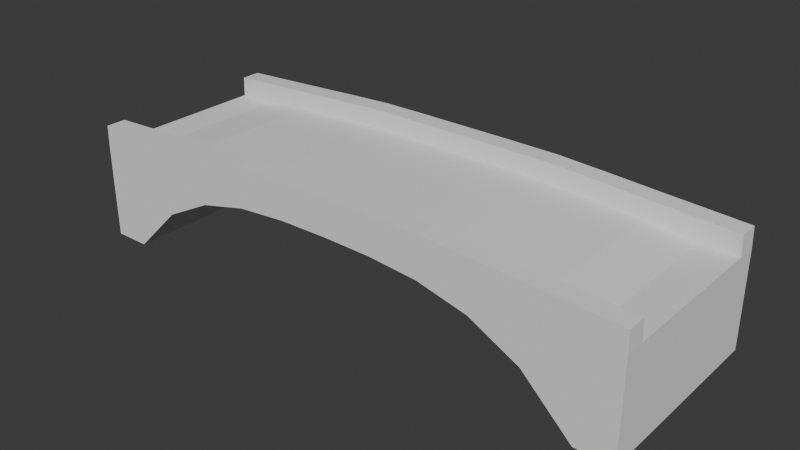 # Source: bridge.blend  (saved by Blender 4.1.24; exported with 4.5.12 LTS)
import bpy
from mathutils import Matrix  # noqa: F401  (used for matrix-valued properties, if any)

bpy.ops.wm.read_factory_settings(use_empty=True)
scene = bpy.context.scene
scene.name = 'Scene'

# ---- world
world_world = bpy.data.worlds.new('World'); scene.world = world_world
world_world.use_nodes = True; world_world.node_tree.nodes.clear()
_N = world_world.node_tree.nodes; _L = world_world.node_tree.links
n0 = _N.new('ShaderNodeOutputWorld'); n0.name = 'World Output'; n0.location = (300, 300)
n1 = _N.new('ShaderNodeBackground'); n1.name = 'Background'; n1.location = (10, 300)
n1.inputs[0].default_value = (0.05088, 0.05088, 0.05088, 1.0)
_L.new(n1.outputs[0], n0.inputs[0])
n0.is_active_output = True
world_world.color = (0.05088, 0.05088, 0.05088)
world_world.use_sun_shadow = False
world_world.sun_shadow_jitter_overblur = 0.0

# ---- meshes
me_cube_007 = bpy.data.meshes.new('Cube.007')
me_cube_007.from_pydata([(0.0, -0.1, -0.03536), (0.0, -0.1, 0.0007025), (0.0, 0.1, -0.03536), (0.0, 0.1, 0.0007025), (0.25, -0.1, -0.1278), (0.25, -0.1, -0.007857), (0.25, 0.1, -0.1278), (0.25, 0.1, -0.007857), (0.2, 0.1, -0.07871), (0.15, 0.1, -0.05274), (0.1, 0.1, -0.0405), (0.05, 0.1, -0.03618), (0.05, 0.1, 0.0007025), (0.1, 0.1, 0.0003601), (0.15, 0.1, -0.002208), (0.2, 0.1, -0.005118), (0.05, -0.1, -0.03618), (0.1, -0.1, -0.0405), (0.15, -0.1, -0.05274), (0.2, -0.1, -0.07871), (0.2, -0.1, -0.005118), (0.15, -0.1, -0.002208), (0.1, -0.1, 0.0003601), (0.05, -0.1, 0.0007025), (0.0, 0.0799, -0.03536), (0.0, -0.0799, -0.03536), (0.0, -0.0799, 0.0007025), (0.0, 0.0799, 0.0007025), (0.25, -0.0799, -0.1278), (0.25, 0.0799, -0.1278), (0.25, 0.0799, -0.007857), (0.25, -0.0799, -0.007857), (0.2, 0.0799, -0.005118), (0.2, -0.0799, -0.005118), (0.15, 0.0799, -0.002208), (0.15, -0.0799, -0.002208), (0.1, 0.0799, 0.0003601), (0.1, -0.0799, 0.0003601), (0.05, 0.0799, 0.0007025), (0.05, -0.0799, 0.0007025), (0.05, 0.0799, -0.03618), (0.05, -0.0799, -0.03618), (0.1, 0.0799, -0.0405), (0.1, -0.0799, -0.0405), (0.15, 0.0799, -0.05274), (0.15, -0.0799, -0.05274), (0.2, 0.0799, -0.07871), (0.2, -0.0799, -0.07871), (0.0, -0.1, -0.01282), (0.0, 0.1, -0.01282), (0.25, 0.1, -0.0301), (0.25, -0.1, -0.0301), (0.2, -0.1, -0.02056), (0.15, -0.1, -0.01633), (0.1, -0.1, -0.01356), (0.05, -0.1, -0.01302), (0.05, 0.1, -0.01302), (0.1, 0.1, -0.01356), (0.15, 0.1, -0.01633), (0.2, 0.1, -0.02056), (0.25, 0.0799, -0.0301), (0.25, -0.0799, -0.0301), (0.0, -0.0799, -0.01778), (0.0, 0.0799, -0.01778), (0.2, 0.0799, -0.02394), (0.2, -0.0799, -0.02394), (0.15, 0.0799, -0.02123), (0.15, -0.0799, -0.02123), (0.1, 0.0799, -0.01876), (0.1, -0.0799, -0.01876), (0.05, 0.0799, -0.01778), (0.05, -0.0799, -0.01778), (0.2868, -0.1, -0.1278), (0.2861, -0.1, -0.009829), (0.2868, 0.1, -0.1278), (0.2861, 0.1, -0.009829), (0.2868, -0.0799, -0.1278), (0.2868, 0.0799, -0.1278), (0.2861, 0.0799, -0.009829), (0.2861, -0.0799, -0.009829), (0.2868, 0.1, -0.0301), (0.2868, -0.1, -0.0301), (0.2868, 0.0799, -0.0301), (0.2868, -0.0799, -0.0301), (-0.25, -0.1, -0.1278), (-0.25, -0.1, -0.007857), (-0.25, 0.1, -0.1278), (-0.25, 0.1, -0.007857), (-0.2, 0.1, -0.07871), (-0.15, 0.1, -0.05274), (-0.1, 0.1, -0.0405), (-0.05, 0.1, -0.03618), (-0.05, 0.1, 0.0007025), (-0.1, 0.1, 0.0003601), (-0.15, 0.1, -0.002208), (-0.2, 0.1, -0.005118), (-0.05, -0.1, -0.03618), (-0.1, -0.1, -0.0405), (-0.15, -0.1, -0.05274), (-0.2, -0.1, -0.07871), (-0.2, -0.1, -0.005118), (-0.15, -0.1, -0.002208), (-0.1, -0.1, 0.0003601), (-0.05, -0.1, 0.0007025), (-0.25, -0.0799, -0.1278), (-0.25, 0.0799, -0.1278), (-0.25, 0.0799, -0.007857), (-0.25, -0.0799, -0.007857), (-0.2, 0.0799, -0.005118), (-0.2, -0.0799, -0.005118), (-0.15, 0.0799, -0.002208), (-0.15, -0.0799, -0.002208), (-0.1, 0.0799, 0.0003601), (-0.1, -0.0799, 0.0003601), (-0.05, 0.0799, 0.0007025), (-0.05, -0.0799, 0.0007025), (-0.05, 0.0799, -0.03618), (-0.05, -0.0799, -0.03618), (-0.1, 0.0799, -0.0405), (-0.1, -0.0799, -0.0405), (-0.15, 0.0799, -0.05274), (-0.15, -0.0799, -0.05274), (-0.2, 0.0799, -0.07871), (-0.2, -0.0799, -0.07871), (-0.25, 0.1, -0.0301), (-0.25, -0.1, -0.0301), (-0.2, -0.1, -0.02056), (-0.15, -0.1, -0.01633), (-0.1, -0.1, -0.01356), (-0.05, -0.1, -0.01302), (-0.05, 0.1, -0.01302), (-0.1, 0.1, -0.01356), (-0.15, 0.1, -0.01633), (-0.2, 0.1, -0.02056), (-0.25, 0.0799, -0.0301), (-0.25, -0.0799, -0.0301), (-0.2, 0.0799, -0.02394), (-0.2, -0.0799, -0.02394), (-0.15, 0.0799, -0.02123), (-0.15, -0.0799, -0.02123), (-0.1, 0.0799, -0.01876), (-0.1, -0.0799, -0.01876), (-0.05, 0.0799, -0.01778), (-0.05, -0.0799, -0.01778), (-0.2868, -0.1, -0.1278), (-0.2861, -0.1, -0.009829), (-0.2868, 0.1, -0.1278), (-0.2861, 0.1, -0.009829), (-0.2868, -0.0799, -0.1278), (-0.2868, 0.0799, -0.1278), (-0.2861, 0.0799, -0.009829), (-0.2861, -0.0799, -0.009829), (-0.2868, 0.1, -0.0301), (-0.2868, -0.1, -0.0301), (-0.2868, 0.0799, -0.0301), (-0.2868, -0.0799, -0.0301)], [], [(59, 15, 7, 50), (50, 7, 75, 80), (55, 23, 1, 48), (47, 28, 4, 19), (39, 26, 1, 23), (31, 33, 20, 5), (33, 35, 21, 20), (35, 37, 22, 21), (37, 39, 23, 22), (25, 41, 16, 0), (41, 43, 17, 16), (43, 45, 18, 17), (45, 47, 19, 18), (51, 5, 20, 52), (52, 20, 21, 53), (53, 21, 22, 54), (54, 22, 23, 55), (49, 3, 12, 56), (56, 12, 13, 57), (57, 13, 14, 58), (58, 14, 15, 59), (9, 8, 46, 44), (44, 46, 47, 45), (10, 9, 44, 42), (42, 44, 45, 43), (11, 10, 42, 40), (40, 42, 43, 41), (2, 11, 40, 24), (24, 40, 41, 25), (13, 12, 38, 36), (30, 32, 64, 60), (14, 13, 36, 34), (15, 14, 34, 32), (26, 39, 71, 62), (7, 15, 32, 30), (34, 36, 68, 66), (12, 3, 27, 38), (35, 33, 65, 67), (8, 6, 29, 46), (46, 29, 28, 47), (6, 50, 80, 74), (68, 70, 71, 69), (7, 30, 78, 75), (30, 60, 82, 78), (9, 58, 59, 8), (10, 57, 58, 9), (11, 56, 57, 10), (2, 49, 56, 11), (17, 54, 55, 16), (18, 53, 54, 17), (19, 52, 53, 18), (4, 51, 52, 19), (16, 55, 48, 0), (51, 4, 72, 81), (8, 59, 50, 6), (66, 68, 69, 67), (64, 66, 67, 65), (60, 64, 65, 61), (70, 63, 62, 71), (37, 35, 67, 69), (36, 38, 70, 68), (33, 31, 61, 65), (32, 34, 66, 64), (39, 37, 69, 71), (38, 27, 63, 70), (83, 79, 73, 81), (80, 75, 78, 82), (77, 82, 83, 76), (74, 80, 82, 77), (76, 83, 81, 72), (61, 31, 79, 83), (29, 6, 74, 77), (5, 51, 81, 73), (4, 28, 76, 72), (60, 61, 83, 82), (31, 5, 73, 79), (28, 29, 77, 76), (133, 124, 87, 95), (124, 152, 147, 87), (129, 48, 1, 103), (123, 99, 84, 104), (115, 103, 1, 26), (107, 85, 100, 109), (109, 100, 101, 111), (111, 101, 102, 113), (113, 102, 103, 115), (25, 0, 96, 117), (117, 96, 97, 119), (119, 97, 98, 121), (121, 98, 99, 123), (125, 126, 100, 85), (126, 127, 101, 100), (127, 128, 102, 101), (128, 129, 103, 102), (49, 130, 92, 3), (130, 131, 93, 92), (131, 132, 94, 93), (132, 133, 95, 94), (89, 120, 122, 88), (120, 121, 123, 122), (90, 118, 120, 89), (118, 119, 121, 120), (91, 116, 118, 90), (116, 117, 119, 118), (2, 24, 116, 91), (24, 25, 117, 116), (93, 112, 114, 92), (106, 134, 136, 108), (94, 110, 112, 93), (95, 108, 110, 94), (26, 62, 143, 115), (87, 106, 108, 95), (110, 138, 140, 112), (92, 114, 27, 3), (111, 139, 137, 109), (88, 122, 105, 86), (122, 123, 104, 105), (86, 146, 152, 124), (140, 141, 143, 142), (87, 147, 150, 106), (106, 150, 154, 134), (89, 88, 133, 132), (90, 89, 132, 131), (91, 90, 131, 130), (2, 91, 130, 49), (97, 96, 129, 128), (98, 97, 128, 127), (99, 98, 127, 126), (84, 99, 126, 125), (96, 0, 48, 129), (125, 153, 144, 84), (88, 86, 124, 133), (138, 139, 141, 140), (136, 137, 139, 138), (134, 135, 137, 136), (142, 143, 62, 63), (113, 141, 139, 111), (112, 140, 142, 114), (109, 137, 135, 107), (108, 136, 138, 110), (115, 143, 141, 113), (114, 142, 63, 27), (155, 153, 145, 151), (152, 154, 150, 147), (149, 148, 155, 154), (146, 149, 154, 152), (148, 144, 153, 155), (135, 155, 151, 107), (105, 149, 146, 86), (85, 145, 153, 125), (84, 144, 148, 104), (134, 154, 155, 135), (107, 151, 145, 85), (104, 148, 149, 105)])
_uv = me_cube_007.uv_layers.new(name='UVMap')
_uv.uv.foreach_set('vector', [0.5647, 0.45, 0.625, 0.45, 0.625, 0.5, 0.5647, 0.5, 0.5647, 0.5, 0.625, 0.5, 0.625, 0.5, 0.5647, 0.5, 0.5647, 0.95, 0.625, 0.95, 0.625, 1.0, 0.5647, 1.0, 0.325, 0.6667, 0.375, 0.6667, 0.375, 0.75, 0.325, 0.75, 0.825, 0.6667, 0.875, 0.6667, 0.875, 0.75, 0.825, 0.75, 0.625, 0.6667, 0.675, 0.6667, 0.675, 0.75, 0.625, 0.75, 0.675, 0.6667, 0.725, 0.6667, 0.725, 0.75, 0.675, 0.75, 0.725, 0.6667, 0.775, 0.6667, 0.775, 0.75, 0.725, 0.75, 0.775, 0.6667, 0.825, 0.6667, 0.825, 0.75, 0.775, 0.75, 0.125, 0.6667, 0.175, 0.6667, 0.175, 0.75, 0.125, 0.75, 0.175, 0.6667, 0.225, 0.6667, 0.225, 0.75, 0.175, 0.75, 0.225, 0.6667, 0.275, 0.6667, 0.275, 0.75, 0.225, 0.75, 0.275, 0.6667, 0.325, 0.6667, 0.325, 0.75, 0.275, 0.75, 0.5647, 0.75, 0.625, 0.75, 0.625, 0.8, 0.5647, 0.8, 0.5647, 0.8, 0.625, 0.8, 0.625, 0.85, 0.5647, 0.85, 0.5647, 0.85, 0.625, 0.85, 0.625, 0.9, 0.5647, 0.9, 0.5647, 0.9, 0.625, 0.9, 0.625, 0.95, 0.5647, 0.95, 0.5647, 0.25, 0.625, 0.25, 0.625, 0.3, 0.5647, 0.3, 0.5647, 0.3, 0.625, 0.3, 0.625, 0.35, 0.5647, 0.35, 0.5647, 0.35, 0.625, 0.35, 0.625, 0.4, 0.5647, 0.4, 0.5647, 0.4, 0.625, 0.4, 0.625, 0.45, 0.5647, 0.45, 0.275, 0.5, 0.325, 0.5, 0.325, 0.5833, 0.275, 0.5833, 0.275, 0.5833, 0.325, 0.5833, 0.325, 0.6667, 0.275, 0.6667, 0.225, 0.5, 0.275, 0.5, 0.275, 0.5833, 0.225, 0.5833, 0.225, 0.5833, 0.275, 0.5833, 0.275, 0.6667, 0.225, 0.6667, 0.175, 0.5, 0.225, 0.5, 0.225, 0.5833, 0.175, 0.5833, 0.175, 0.5833, 0.225, 0.5833, 0.225, 0.6667, 0.175, 0.6667, 0.125, 0.5, 0.175, 0.5, 0.175, 0.5833, 0.125, 0.5833, 0.125, 0.5833, 0.175, 0.5833, 0.175, 0.6667, 0.125, 0.6667, 0.775, 0.5, 0.825, 0.5, 0.825, 0.5833, 0.775, 0.5833, 0.625, 0.5833, 0.675, 0.5833, 0.675, 0.5833, 0.625, 0.5833, 0.725, 0.5, 0.775, 0.5, 0.775, 0.5833, 0.725, 0.5833, 0.675, 0.5, 0.725, 0.5, 0.725, 0.5833, 0.675, 0.5833, 0.875, 0.6667, 0.825, 0.6667, 0.825, 0.6667, 0.875, 0.6667, 0.625, 0.5, 0.675, 0.5, 0.675, 0.5833, 0.625, 0.5833, 0.725, 0.5833, 0.775, 0.5833, 0.775, 0.5833, 0.725, 0.5833, 0.825, 0.5, 0.875, 0.5, 0.875, 0.5833, 0.825, 0.5833, 0.725, 0.6667, 0.675, 0.6667, 0.675, 0.6667, 0.725, 0.6667, 0.325, 0.5, 0.375, 0.5, 0.375, 0.5833, 0.325, 0.5833, 0.325, 0.5833, 0.375, 0.5833, 0.375, 0.6667, 0.325, 0.6667, 0.375, 0.5, 0.5647, 0.5, 0.5647, 0.5, 0.375, 0.5, 0.775, 0.5833, 0.825, 0.5833, 0.825, 0.6667, 0.775, 0.6667, 0.625, 0.5, 0.625, 0.5833, 0.625, 0.5833, 0.625, 0.5, 0.625, 0.5833, 0.625, 0.5833, 0.625, 0.5833, 0.625, 0.5833, 0.375, 0.4, 0.5647, 0.4, 0.5647, 0.45, 0.375, 0.45, 0.375, 0.35, 0.5647, 0.35, 0.5647, 0.4, 0.375, 0.4, 0.375, 0.3, 0.5647, 0.3, 0.5647, 0.35, 0.375, 0.35, 0.375, 0.25, 0.5647, 0.25, 0.5647, 0.3, 0.375, 0.3, 0.375, 0.9, 0.5647, 0.9, 0.5647, 0.95, 0.375, 0.95, 0.375, 0.85, 0.5647, 0.85, 0.5647, 0.9, 0.375, 0.9, 0.375, 0.8, 0.5647, 0.8, 0.5647, 0.85, 0.375, 0.85, 0.375, 0.75, 0.5647, 0.75, 0.5647, 0.8, 0.375, 0.8, 0.375, 0.95, 0.5647, 0.95, 0.5647, 1.0, 0.375, 1.0, 0.5647, 0.75, 0.375, 0.75, 0.375, 0.75, 0.5647, 0.75, 0.375, 0.45, 0.5647, 0.45, 0.5647, 0.5, 0.375, 0.5, 0.725, 0.5833, 0.775, 0.5833, 0.775, 0.6667, 0.725, 0.6667, 0.675, 0.5833, 0.725, 0.5833, 0.725, 0.6667, 0.675, 0.6667, 0.625, 0.5833, 0.675, 0.5833, 0.675, 0.6667, 0.625, 0.6667, 0.825, 0.5833, 0.875, 0.5833, 0.875, 0.6667, 0.825, 0.6667, 0.775, 0.6667, 0.725, 0.6667, 0.725, 0.6667, 0.775, 0.6667, 0.775, 0.5833, 0.825, 0.5833, 0.825, 0.5833, 0.775, 0.5833, 0.675, 0.6667, 0.625, 0.6667, 0.625, 0.6667, 0.675, 0.6667, 0.675, 0.5833, 0.725, 0.5833, 0.725, 0.5833, 0.675, 0.5833, 0.825, 0.6667, 0.775, 0.6667, 0.775, 0.6667, 0.825, 0.6667, 0.825, 0.5833, 0.875, 0.5833, 0.875, 0.5833, 0.825, 0.5833, 0.5647, 0.6667, 0.625, 0.6667, 0.625, 0.75, 0.5647, 0.75, 0.5647, 0.5, 0.625, 0.5, 0.625, 0.5833, 0.5647, 0.5833, 0.375, 0.5833, 0.5647, 0.5833, 0.5647, 0.6667, 0.375, 0.6667, 0.375, 0.5, 0.5647, 0.5, 0.5647, 0.5833, 0.375, 0.5833, 0.375, 0.6667, 0.5647, 0.6667, 0.5647, 0.75, 0.375, 0.75, 0.625, 0.6667, 0.625, 0.6667, 0.625, 0.6667, 0.625, 0.6667, 0.375, 0.5833, 0.375, 0.5, 0.375, 0.5, 0.375, 0.5833, 0.625, 0.75, 0.5647, 0.75, 0.5647, 0.75, 0.625, 0.75, 0.375, 0.75, 0.375, 0.6667, 0.375, 0.6667, 0.375, 0.75, 0.625, 0.5833, 0.625, 0.6667, 0.625, 0.6667, 0.625, 0.5833, 0.625, 0.6667, 0.625, 0.75, 0.625, 0.75, 0.625, 0.6667, 0.375, 0.6667, 0.375, 0.5833, 0.375, 0.5833, 0.375, 0.6667, 0.5647, 0.45, 0.5647, 0.5, 0.625, 0.5, 0.625, 0.45, 0.5647, 0.5, 0.5647, 0.5, 0.625, 0.5, 0.625, 0.5, 0.5647, 0.95, 0.5647, 1.0, 0.625, 1.0, 0.625, 0.95, 0.325, 0.6667, 0.325, 0.75, 0.375, 0.75, 0.375, 0.6667, 0.825, 0.6667, 0.825, 0.75, 0.875, 0.75, 0.875, 0.6667, 0.625, 0.6667, 0.625, 0.75, 0.675, 0.75, 0.675, 0.6667, 0.675, 0.6667, 0.675, 0.75, 0.725, 0.75, 0.725, 0.6667, 0.725, 0.6667, 0.725, 0.75, 0.775, 0.75, 0.775, 0.6667, 0.775, 0.6667, 0.775, 0.75, 0.825, 0.75, 0.825, 0.6667, 0.125, 0.6667, 0.125, 0.75, 0.175, 0.75, 0.175, 0.6667, 0.175, 0.6667, 0.175, 0.75, 0.225, 0.75, 0.225, 0.6667, 0.225, 0.6667, 0.225, 0.75, 0.275, 0.75, 0.275, 0.6667, 0.275, 0.6667, 0.275, 0.75, 0.325, 0.75, 0.325, 0.6667, 0.5647, 0.75, 0.5647, 0.8, 0.625, 0.8, 0.625, 0.75, 0.5647, 0.8, 0.5647, 0.85, 0.625, 0.85, 0.625, 0.8, 0.5647, 0.85, 0.5647, 0.9, 0.625, 0.9, 0.625, 0.85, 0.5647, 0.9, 0.5647, 0.95, 0.625, 0.95, 0.625, 0.9, 0.5647, 0.25, 0.5647, 0.3, 0.625, 0.3, 0.625, 0.25, 0.5647, 0.3, 0.5647, 0.35, 0.625, 0.35, 0.625, 0.3, 0.5647, 0.35, 0.5647, 0.4, 0.625, 0.4, 0.625, 0.35, 0.5647, 0.4, 0.5647, 0.45, 0.625, 0.45, 0.625, 0.4, 0.275, 0.5, 0.275, 0.5833, 0.325, 0.5833, 0.325, 0.5, 0.275, 0.5833, 0.275, 0.6667, 0.325, 0.6667, 0.325, 0.5833, 0.225, 0.5, 0.225, 0.5833, 0.275, 0.5833, 0.275, 0.5, 0.225, 0.5833, 0.225, 0.6667, 0.275, 0.6667, 0.275, 0.5833, 0.175, 0.5, 0.175, 0.5833, 0.225, 0.5833, 0.225, 0.5, 0.175, 0.5833, 0.175, 0.6667, 0.225, 0.6667, 0.225, 0.5833, 0.125, 0.5, 0.125, 0.5833, 0.175, 0.5833, 0.175, 0.5, 0.125, 0.5833, 0.125, 0.6667, 0.175, 0.6667, 0.175, 0.5833, 0.775, 0.5, 0.775, 0.5833, 0.825, 0.5833, 0.825, 0.5, 0.625, 0.5833, 0.625, 0.5833, 0.675, 0.5833, 0.675, 0.5833, 0.725, 0.5, 0.725, 0.5833, 0.775, 0.5833, 0.775, 0.5, 0.675, 0.5, 0.675, 0.5833, 0.725, 0.5833, 0.725, 0.5, 0.875, 0.6667, 0.875, 0.6667, 0.825, 0.6667, 0.825, 0.6667, 0.625, 0.5, 0.625, 0.5833, 0.675, 0.5833, 0.675, 0.5, 0.725, 0.5833, 0.725, 0.5833, 0.775, 0.5833, 0.775, 0.5833, 0.825, 0.5, 0.825, 0.5833, 0.875, 0.5833, 0.875, 0.5, 0.725, 0.6667, 0.725, 0.6667, 0.675, 0.6667, 0.675, 0.6667, 0.325, 0.5, 0.325, 0.5833, 0.375, 0.5833, 0.375, 0.5, 0.325, 0.5833, 0.325, 0.6667, 0.375, 0.6667, 0.375, 0.5833, 0.375, 0.5, 0.375, 0.5, 0.5647, 0.5, 0.5647, 0.5, 0.775, 0.5833, 0.775, 0.6667, 0.825, 0.6667, 0.825, 0.5833, 0.625, 0.5, 0.625, 0.5, 0.625, 0.5833, 0.625, 0.5833, 0.625, 0.5833, 0.625, 0.5833, 0.625, 0.5833, 0.625, 0.5833, 0.375, 0.4, 0.375, 0.45, 0.5647, 0.45, 0.5647, 0.4, 0.375, 0.35, 0.375, 0.4, 0.5647, 0.4, 0.5647, 0.35, 0.375, 0.3, 0.375, 0.35, 0.5647, 0.35, 0.5647, 0.3, 0.375, 0.25, 0.375, 0.3, 0.5647, 0.3, 0.5647, 0.25, 0.375, 0.9, 0.375, 0.95, 0.5647, 0.95, 0.5647, 0.9, 0.375, 0.85, 0.375, 0.9, 0.5647, 0.9, 0.5647, 0.85, 0.375, 0.8, 0.375, 0.85, 0.5647, 0.85, 0.5647, 0.8, 0.375, 0.75, 0.375, 0.8, 0.5647, 0.8, 0.5647, 0.75, 0.375, 0.95, 0.375, 1.0, 0.5647, 1.0, 0.5647, 0.95, 0.5647, 0.75, 0.5647, 0.75, 0.375, 0.75, 0.375, 0.75, 0.375, 0.45, 0.375, 0.5, 0.5647, 0.5, 0.5647, 0.45, 0.725, 0.5833, 0.725, 0.6667, 0.775, 0.6667, 0.775, 0.5833, 0.675, 0.5833, 0.675, 0.6667, 0.725, 0.6667, 0.725, 0.5833, 0.625, 0.5833, 0.625, 0.6667, 0.675, 0.6667, 0.675, 0.5833, 0.825, 0.5833, 0.825, 0.6667, 0.875, 0.6667, 0.875, 0.5833, 0.775, 0.6667, 0.775, 0.6667, 0.725, 0.6667, 0.725, 0.6667, 0.775, 0.5833, 0.775, 0.5833, 0.825, 0.5833, 0.825, 0.5833, 0.675, 0.6667, 0.675, 0.6667, 0.625, 0.6667, 0.625, 0.6667, 0.675, 0.5833, 0.675, 0.5833, 0.725, 0.5833, 0.725, 0.5833, 0.825, 0.6667, 0.825, 0.6667, 0.775, 0.6667, 0.775, 0.6667, 0.825, 0.5833, 0.825, 0.5833, 0.875, 0.5833, 0.875, 0.5833, 0.5647, 0.6667, 0.5647, 0.75, 0.625, 0.75, 0.625, 0.6667, 0.5647, 0.5, 0.5647, 0.5833, 0.625, 0.5833, 0.625, 0.5, 0.375, 0.5833, 0.375, 0.6667, 0.5647, 0.6667, 0.5647, 0.5833, 0.375, 0.5, 0.375, 0.5833, 0.5647, 0.5833, 0.5647, 0.5, 0.375, 0.6667, 0.375, 0.75, 0.5647, 0.75, 0.5647, 0.6667, 0.625, 0.6667, 0.625, 0.6667, 0.625, 0.6667, 0.625, 0.6667, 0.375, 0.5833, 0.375, 0.5833, 0.375, 0.5, 0.375, 0.5, 0.625, 0.75, 0.625, 0.75, 0.5647, 0.75, 0.5647, 0.75, 0.375, 0.75, 0.375, 0.75, 0.375, 0.6667, 0.375, 0.6667, 0.625, 0.5833, 0.625, 0.5833, 0.625, 0.6667, 0.625, 0.6667, 0.625, 0.6667, 0.625, 0.6667, 0.625, 0.75, 0.625, 0.75, 0.375, 0.6667, 0.375, 0.6667, 0.375, 0.5833, 0.375, 0.5833])
me_cube_007.update()

# ---- objects
ob_bridge = bpy.data.objects.new('Bridge', me_cube_007)

# ---- transforms, parenting, visibility, modifiers, constraints
ob_bridge.location = (0.0, 0.0, 0.0)

# ---- collection membership
scene.collection.objects.link(ob_bridge)

# ---- scene / render settings (as saved in the file)
scene.frame_start = 1; scene.frame_end = 250; scene.frame_set(1)
scene.render.engine = 'BLENDER_EEVEE_NEXT'
scene.cycles.sampling_pattern = 'TABULATED_SOBOL'
scene.eevee.ray_tracing_options.trace_max_roughness = 0.0
bpy.context.view_layer.update()

# ---- added for rendering (the .blend has no active camera and no usable light): camera, sun
cam_auto = bpy.data.cameras.new('AutoCamera')
cam_auto.lens = 50.0
cam_auto.sensor_width = 36.0
cam_auto.clip_end = 1000.0
ob_auto_camera = bpy.data.objects.new('AutoCamera', cam_auto)
scene.collection.objects.link(ob_auto_camera)
ob_auto_camera.location = (0.57449, -0.689388, 0.39604)
ob_auto_camera.rotation_euler = (1.09748, -7.21219e-08, 0.694738)
scene.camera = ob_auto_camera
light_auto_sun = bpy.data.lights.new('AutoSun', 'SUN')
light_auto_sun.energy = 3.0
light_auto_sun.angle = 0.0523599
ob_auto_sun = bpy.data.objects.new('AutoSun', light_auto_sun)
scene.collection.objects.link(ob_auto_sun)
ob_auto_sun.rotation_euler = (0.872665, 0.174533, 0.523599)
bpy.context.view_layer.update()
